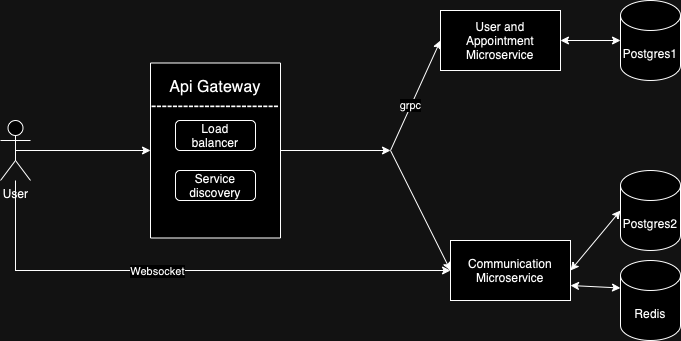

The diagram above was exported from draw.io. Its source (the exported page's mxGraphModel, read from the mxfile embedded in the PNG):
<mxGraphModel dx="847" dy="509" grid="1" gridSize="10" guides="1" tooltips="1" connect="1" arrows="1" fold="1" page="1" pageScale="1" pageWidth="850" pageHeight="1100" math="0" shadow="0">
  <root>
    <mxCell id="0" />
    <mxCell id="1" parent="0" />
    <mxCell id="W8L5Wkr2lObp39cMzfqi-1" value="User" style="shape=umlActor;verticalLabelPosition=bottom;verticalAlign=top;html=1;outlineConnect=0;" parent="1" vertex="1">
      <mxGeometry x="130" y="190" width="30" height="60" as="geometry" />
    </mxCell>
    <mxCell id="W8L5Wkr2lObp39cMzfqi-2" value="&lt;font style=&quot;font-size: 16px;&quot;&gt;Api Gateway&lt;/font&gt;&lt;div&gt;&lt;div&gt;&lt;font size=&quot;3&quot;&gt;------------------------&lt;/font&gt;&lt;/div&gt;&lt;div&gt;&lt;font size=&quot;3&quot;&gt;&lt;br&gt;&lt;/font&gt;&lt;/div&gt;&lt;div&gt;&lt;font size=&quot;3&quot;&gt;&lt;br&gt;&lt;/font&gt;&lt;/div&gt;&lt;div&gt;&lt;font size=&quot;3&quot;&gt;&lt;br&gt;&lt;/font&gt;&lt;/div&gt;&lt;div&gt;&lt;font size=&quot;3&quot;&gt;&lt;br&gt;&lt;/font&gt;&lt;div style=&quot;font-size: 16px;&quot;&gt;&lt;font style=&quot;font-size: 16px;&quot;&gt;&lt;br&gt;&lt;/font&gt;&lt;/div&gt;&lt;div style=&quot;font-size: 11px;&quot;&gt;&lt;span style=&quot;caret-color: rgba(0, 0, 0, 0); color: rgba(0, 0, 0, 0); font-family: monospace; font-size: 0px; text-align: start; white-space: nowrap;&quot;&gt;%3CmxGraphModel%3E%3Croot%3E%3CmxCell%20id%3D%220%22%2F%3E%3CmxCell%20id%3D%221%22%20parent%3D%220%22%2F%3E%3CmxCell%20id%3D%222%22%20value%3D%22Load%20balancer%22%20style%3D%22text%3Bhtml%3D1%3Balign%3Dcenter%3BverticalAlign%3Dmiddle%3BwhiteSpace%3Dwrap%3Brounded%3D0%3B%22%20vertex%3D%221%22%20parent%3D%221%22%3E%3CmxGeometry%20x%3D%22315%22%20y%3D%22160%22%20width%3D%2260%22%20height%3D%2230%22%20as%3D%22geometry%22%2F%3E%3C%2FmxCell%3E%3C%2Froot%3E%3C%2FmxGraphModel%3E&lt;/span&gt;&lt;br&gt;&lt;/div&gt;&lt;/div&gt;&lt;/div&gt;" style="rounded=0;whiteSpace=wrap;html=1;" parent="1" vertex="1">
      <mxGeometry x="280" y="132.5" width="130" height="175" as="geometry" />
    </mxCell>
    <mxCell id="W8L5Wkr2lObp39cMzfqi-4" value="User and Appointment Microservice" style="rounded=0;whiteSpace=wrap;html=1;" parent="1" vertex="1">
      <mxGeometry x="570" y="80" width="120" height="60" as="geometry" />
    </mxCell>
    <mxCell id="W8L5Wkr2lObp39cMzfqi-5" value="Communication Microservice" style="rounded=0;whiteSpace=wrap;html=1;" parent="1" vertex="1">
      <mxGeometry x="580" y="310" width="120" height="60" as="geometry" />
    </mxCell>
    <mxCell id="W8L5Wkr2lObp39cMzfqi-6" value="Postgres1" style="shape=cylinder3;whiteSpace=wrap;html=1;boundedLbl=1;backgroundOutline=1;size=15;" parent="1" vertex="1">
      <mxGeometry x="750" y="70" width="60" height="80" as="geometry" />
    </mxCell>
    <mxCell id="W8L5Wkr2lObp39cMzfqi-7" value="Postgres2" style="shape=cylinder3;whiteSpace=wrap;html=1;boundedLbl=1;backgroundOutline=1;size=15;" parent="1" vertex="1">
      <mxGeometry x="750" y="240" width="60" height="80" as="geometry" />
    </mxCell>
    <mxCell id="W8L5Wkr2lObp39cMzfqi-9" value="" style="endArrow=classic;html=1;rounded=0;exitX=0.5;exitY=0.5;exitDx=0;exitDy=0;exitPerimeter=0;entryX=0;entryY=0.5;entryDx=0;entryDy=0;" parent="1" source="W8L5Wkr2lObp39cMzfqi-1" target="W8L5Wkr2lObp39cMzfqi-2" edge="1">
      <mxGeometry width="50" height="50" relative="1" as="geometry">
        <mxPoint x="400" y="310" as="sourcePoint" />
        <mxPoint x="450" y="260" as="targetPoint" />
      </mxGeometry>
    </mxCell>
    <mxCell id="W8L5Wkr2lObp39cMzfqi-10" value="" style="endArrow=classic;html=1;rounded=0;exitX=1;exitY=0.5;exitDx=0;exitDy=0;" parent="1" source="W8L5Wkr2lObp39cMzfqi-2" edge="1">
      <mxGeometry width="50" height="50" relative="1" as="geometry">
        <mxPoint x="155" y="230" as="sourcePoint" />
        <mxPoint x="520" y="220" as="targetPoint" />
      </mxGeometry>
    </mxCell>
    <mxCell id="W8L5Wkr2lObp39cMzfqi-11" value="" style="endArrow=classic;html=1;rounded=0;exitX=1;exitY=0.5;exitDx=0;exitDy=0;entryX=0;entryY=0.5;entryDx=0;entryDy=0;" parent="1" target="W8L5Wkr2lObp39cMzfqi-4" edge="1">
      <mxGeometry width="50" height="50" relative="1" as="geometry">
        <mxPoint x="520" y="220" as="sourcePoint" />
        <mxPoint x="450" y="260" as="targetPoint" />
      </mxGeometry>
    </mxCell>
    <mxCell id="W8L5Wkr2lObp39cMzfqi-17" value="grpc" style="edgeLabel;html=1;align=center;verticalAlign=middle;resizable=0;points=[];" parent="W8L5Wkr2lObp39cMzfqi-11" vertex="1" connectable="0">
      <mxGeometry x="-0.168" y="1" relative="1" as="geometry">
        <mxPoint as="offset" />
      </mxGeometry>
    </mxCell>
    <mxCell id="W8L5Wkr2lObp39cMzfqi-12" value="" style="endArrow=classic;html=1;rounded=0;exitX=1;exitY=0.5;exitDx=0;exitDy=0;entryX=0;entryY=0.5;entryDx=0;entryDy=0;" parent="1" target="W8L5Wkr2lObp39cMzfqi-5" edge="1">
      <mxGeometry width="50" height="50" relative="1" as="geometry">
        <mxPoint x="520" y="220" as="sourcePoint" />
        <mxPoint x="450" y="260" as="targetPoint" />
      </mxGeometry>
    </mxCell>
    <mxCell id="W8L5Wkr2lObp39cMzfqi-13" value="" style="endArrow=classic;html=1;rounded=0;entryX=0;entryY=0.5;entryDx=0;entryDy=0;" parent="1" source="W8L5Wkr2lObp39cMzfqi-1" target="W8L5Wkr2lObp39cMzfqi-5" edge="1">
      <mxGeometry width="50" height="50" relative="1" as="geometry">
        <mxPoint x="530" y="230" as="sourcePoint" />
        <mxPoint x="590" y="290" as="targetPoint" />
        <Array as="points">
          <mxPoint x="145" y="340" />
        </Array>
      </mxGeometry>
    </mxCell>
    <mxCell id="W8L5Wkr2lObp39cMzfqi-16" value="Websocket" style="edgeLabel;html=1;align=center;verticalAlign=middle;resizable=0;points=[];" parent="W8L5Wkr2lObp39cMzfqi-13" vertex="1" connectable="0">
      <mxGeometry x="-0.12" relative="1" as="geometry">
        <mxPoint as="offset" />
      </mxGeometry>
    </mxCell>
    <mxCell id="W8L5Wkr2lObp39cMzfqi-18" value="" style="endArrow=classic;startArrow=classic;html=1;rounded=0;exitX=1;exitY=0.5;exitDx=0;exitDy=0;entryX=0;entryY=0.5;entryDx=0;entryDy=0;entryPerimeter=0;" parent="1" source="W8L5Wkr2lObp39cMzfqi-4" target="W8L5Wkr2lObp39cMzfqi-6" edge="1">
      <mxGeometry width="50" height="50" relative="1" as="geometry">
        <mxPoint x="400" y="310" as="sourcePoint" />
        <mxPoint x="450" y="260" as="targetPoint" />
      </mxGeometry>
    </mxCell>
    <mxCell id="W8L5Wkr2lObp39cMzfqi-19" value="" style="endArrow=classic;startArrow=classic;html=1;rounded=0;exitX=1;exitY=0.5;exitDx=0;exitDy=0;entryX=0;entryY=0.5;entryDx=0;entryDy=0;entryPerimeter=0;" parent="1" source="W8L5Wkr2lObp39cMzfqi-5" target="W8L5Wkr2lObp39cMzfqi-7" edge="1">
      <mxGeometry width="50" height="50" relative="1" as="geometry">
        <mxPoint x="400" y="310" as="sourcePoint" />
        <mxPoint x="450" y="260" as="targetPoint" />
      </mxGeometry>
    </mxCell>
    <mxCell id="GYQBiKXNN2TtUoYvJri4-1" value="" style="rounded=1;whiteSpace=wrap;html=1;" vertex="1" parent="1">
      <mxGeometry x="305" y="190" width="80" height="30" as="geometry" />
    </mxCell>
    <mxCell id="GYQBiKXNN2TtUoYvJri4-3" value="Load balancer" style="text;html=1;align=center;verticalAlign=middle;whiteSpace=wrap;rounded=0;" vertex="1" parent="1">
      <mxGeometry x="315" y="190" width="60" height="30" as="geometry" />
    </mxCell>
    <mxCell id="GYQBiKXNN2TtUoYvJri4-5" value="Service discovery" style="rounded=1;whiteSpace=wrap;html=1;" vertex="1" parent="1">
      <mxGeometry x="305" y="240" width="80" height="30" as="geometry" />
    </mxCell>
    <mxCell id="GYQBiKXNN2TtUoYvJri4-9" value="" style="endArrow=classic;startArrow=classic;html=1;rounded=0;exitX=1;exitY=0.75;exitDx=0;exitDy=0;entryX=0;entryY=0;entryDx=0;entryDy=27.5;entryPerimeter=0;" edge="1" parent="1" source="W8L5Wkr2lObp39cMzfqi-5" target="GYQBiKXNN2TtUoYvJri4-10">
      <mxGeometry width="50" height="50" relative="1" as="geometry">
        <mxPoint x="710" y="350" as="sourcePoint" />
        <mxPoint x="730" y="420" as="targetPoint" />
      </mxGeometry>
    </mxCell>
    <mxCell id="GYQBiKXNN2TtUoYvJri4-10" value="Redis" style="shape=cylinder3;whiteSpace=wrap;html=1;boundedLbl=1;backgroundOutline=1;size=15;" vertex="1" parent="1">
      <mxGeometry x="750" y="330" width="60" height="80" as="geometry" />
    </mxCell>
  </root>
</mxGraphModel>